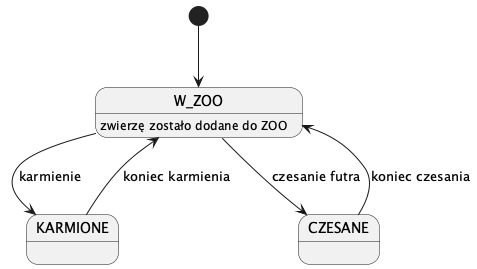

The diagram above was rendered by PlantUML. Its source (embedded in the PNG):
@startuml

[*] --> W_ZOO
W_ZOO : zwierzę zostało dodane do ZOO
W_ZOO --> KARMIONE : karmienie
KARMIONE --> W_ZOO : koniec karmienia
W_ZOO --> CZESANE : czesanie futra
CZESANE --> W_ZOO : koniec czesania

@enduml